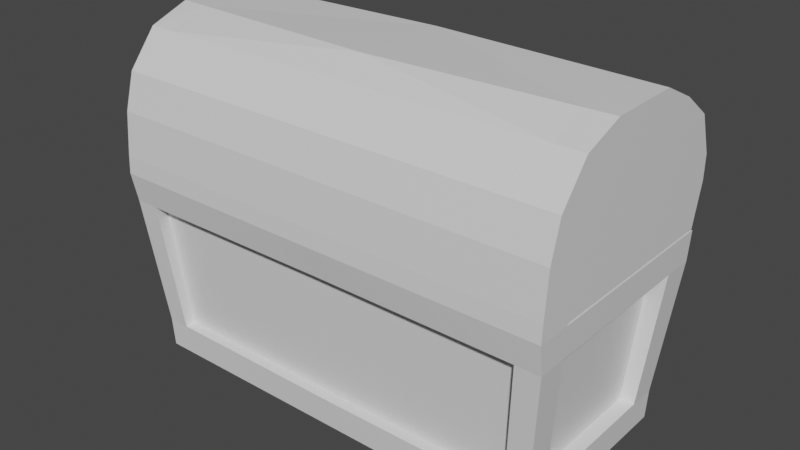 # Source: Mimic.blend  (saved by Blender 2.80.75; exported with 4.5.12 LTS)
import bpy
from mathutils import Matrix  # noqa: F401  (used for matrix-valued properties, if any)

bpy.ops.wm.read_factory_settings(use_empty=True)
scene = bpy.context.scene
scene.name = 'Scene'

# ---- collections
col_collection = bpy.data.collections.new('Collection'); scene.collection.children.link(col_collection)

# ---- materials (node trees are filled in below, after node groups)
mat_material = bpy.data.materials.new('Material')
mat_material.alpha_threshold = 0.0
mat_material.use_transparent_shadow = False
mat_material.line_color = (0.0, 0.0, 0.0, 1.0)

# ---- material node trees
mat_material.use_nodes = True; mat_material.node_tree.nodes.clear()
_N = mat_material.node_tree.nodes; _L = mat_material.node_tree.links
n0 = _N.new('ShaderNodeOutputMaterial'); n0.name = 'Material Output'; n0.location = (300, 300)
n1 = _N.new('ShaderNodeBsdfPrincipled'); n1.name = 'Principled BSDF'; n1.location = (10, 300)
n1.distribution = 'GGX'
n1.subsurface_method = 'BURLEY'
n1.inputs[2].default_value = 0.4
n1.inputs[3].default_value = 1.45
n1.inputs[27].default_value = (0.0, 0.0, 0.0, 1.0)
n1.inputs[28].default_value = 1.0
_L.new(n1.outputs[0], n0.inputs[0])
n0.is_active_output = True

# ---- world
world_world = bpy.data.worlds.new('World'); scene.world = world_world
world_world.use_nodes = True; world_world.node_tree.nodes.clear()
_N = world_world.node_tree.nodes; _L = world_world.node_tree.links
n0 = _N.new('ShaderNodeOutputWorld'); n0.name = 'World Output'; n0.location = (300, 300)
n1 = _N.new('ShaderNodeBackground'); n1.name = 'Background'; n1.location = (10, 300)
n1.inputs[0].default_value = (0.05088, 0.05088, 0.05088, 1.0)
_L.new(n1.outputs[0], n0.inputs[0])
n0.is_active_output = True
world_world.color = (0.05088, 0.05088, 0.05088)
world_world.use_sun_shadow = False
world_world.sun_shadow_jitter_overblur = 0.0

# ---- meshes
me_cube = bpy.data.meshes.new('Cube')
me_cube.from_pydata([(-5.686, 2.813, 5.179), (-5.33, 2.462, 1.133), (-5.686, -2.917, 5.179), (-5.33, -2.462, 1.133), (0.0, 2.432, 0.3964), (5.126e-33, -2.917, 5.179), (0.0, -2.432, 0.3964), (0.0, 2.813, 5.179), (-5.301, 2.432, 0.3964), (-5.301, -2.432, 0.3964), (-5.656, -2.784, 4.443), (0.0, 2.207, 1.133), (0.0, -2.422, 4.443), (-5.656, 2.784, 4.443), (0.0, -2.21, 1.133), (0.0, 2.419, 4.443), (-4.639, 2.432, 0.3964), (-4.976, -2.917, 5.179), (-4.639, -2.432, 0.3964), (-4.976, 2.813, 5.179), (-4.888, 2.185, 1.135), (-5.115, -2.451, 4.441), (-4.816, -2.194, 1.135), (-5.186, 2.441, 4.441), (-5.301, 1.74, 0.3964), (-5.301, -1.804, 0.3964), (-5.686, -2.087, 5.179), (-5.686, 2.013, 5.179), (0.0, 1.74, 0.3964), (0.0, -1.804, 0.3964), (0.0, -2.087, 5.179), (-4.981, 1.75, 1.142), (-4.981, -1.81, 1.142), (-5.244, -2.048, 4.433), (-5.244, 1.979, 4.433), (-4.639, 1.74, 0.3964), (-4.639, -1.804, 0.3964), (-4.976, -2.087, 5.179), (0.0, 2.755, 4.445), (0.0, 2.491, 1.131), (0.0, -2.755, 4.445), (0.0, -2.491, 1.131), (-4.773, -2.465, 1.133), (-4.95, 2.78, 4.443), (-4.665, 2.465, 1.133), (-5.058, -2.78, 4.443), (-5.33, 1.761, 1.133), (-5.33, -1.826, 1.133), (-5.656, -2.065, 4.443), (-5.656, 1.992, 4.443), (-3.976, -2.432, 0.3964), (-3.314, -2.432, 0.3964), (-2.651, -2.432, 0.3964), (-1.988, -2.432, 0.3964), (-1.325, -2.432, 0.3964), (-0.6627, -2.432, 0.3964), (-3.554, 2.813, 5.179), (-2.843, 2.813, 5.179), (-2.133, 2.813, 5.179), (-1.422, 2.813, 5.179), (-0.7108, 2.813, 5.179), (-4.091, -2.469, 1.132), (-3.409, -2.473, 1.132), (-2.727, -2.476, 1.132), (-2.046, -2.48, 1.132), (-1.364, -2.484, 1.131), (-0.6819, -2.487, 1.131), (-4.243, 2.777, 4.443), (-3.536, 2.773, 4.444), (-2.829, 2.769, 4.444), (-2.121, 2.766, 4.444), (-1.414, 2.762, 4.444), (-0.7071, 2.758, 4.444), (-0.6627, 2.432, 0.3964), (-1.325, 2.432, 0.3964), (-1.988, 2.432, 0.3964), (-2.651, 2.432, 0.3964), (-3.314, 2.432, 0.3964), (-3.976, 2.432, 0.3964), (-0.7108, -2.917, 5.179), (-1.422, -2.917, 5.179), (-2.133, -2.917, 5.179), (-2.843, -2.917, 5.179), (-3.554, -2.917, 5.179), (-4.265, -2.917, 5.179), (-0.6664, 2.487, 1.131), (-1.333, 2.484, 1.131), (-1.999, 2.48, 1.132), (-2.666, 2.476, 1.132), (-3.332, 2.473, 1.132), (-3.998, 2.469, 1.132), (-0.7226, -2.758, 4.444), (-1.445, -2.762, 4.444), (-2.168, -2.766, 4.444), (-2.89, -2.769, 4.444), (-3.613, -2.773, 4.444), (-4.335, -2.777, 4.443), (-2.133, 2.013, 5.179), (-1.422, 2.013, 5.179), (-0.7108, 2.013, 5.179), (-4.265, -2.087, 5.179), (-3.554, -2.087, 5.179), (-2.843, -2.087, 5.179), (-2.133, -2.087, 5.179), (-1.422, -2.087, 5.179), (-0.7108, -2.087, 5.179), (-0.6627, 1.74, 0.3964), (-1.325, 1.74, 0.3964), (-1.988, 1.74, 0.3964), (-2.651, 1.74, 0.3964), (-3.314, 1.74, 0.3964), (-3.976, 1.74, 0.3964), (-0.6627, -1.804, 0.3964), (-1.325, -1.804, 0.3964), (-1.988, -1.804, 0.3964), (-2.651, -1.804, 0.3964), (-3.314, -1.804, 0.3964), (-3.976, -1.804, 0.3964), (-4.296, -2.19, 1.134), (-3.58, -2.194, 1.134), (-2.864, -2.197, 1.134), (-2.148, -2.2, 1.134), (-1.432, -2.203, 1.134), (-0.7159, -2.207, 1.133), (-4.446, 2.438, 4.441), (-3.705, 2.435, 4.441), (-2.964, 2.432, 4.442), (-2.223, 2.428, 4.442), (-1.482, 2.425, 4.442), (-0.7409, 2.422, 4.442), (-0.6983, 2.204, 1.133), (-1.397, 2.201, 1.134), (-2.095, 2.197, 1.134), (-2.793, 2.194, 1.134), (-3.492, 2.191, 1.134), (-4.19, 2.188, 1.134), (-0.7585, -2.425, 4.442), (-1.517, -2.428, 4.442), (-2.276, -2.431, 4.442), (-3.034, -2.434, 4.442), (-3.793, -2.438, 4.441), (-4.551, -2.441, 4.441), (-1.058, 2.413, 5.882), (-1.738, 2.413, 5.882), (-2.488, 2.413, 5.882), (-3.167, 2.413, 5.882), (-3.846, 2.413, 5.882), (-4.526, 2.413, 5.882), (-0.3569, 2.413, 5.882), (-0.7575, 2.767, 5.304), (-0.6642, 2.767, 5.304), (0.0, 2.767, 5.304), (0.0, 2.059, 5.304), (0.0, 2.013, 5.179), (-4.929, 2.767, 5.304), (-4.976, 2.013, 5.179), (-4.929, 2.059, 5.304), (-0.6642, 2.059, 5.304), (-0.7575, 2.059, 5.304), (-4.312, 2.767, 5.304), (-4.218, 2.767, 5.304), (-4.265, 2.813, 5.179), (-3.601, 2.767, 5.304), (-3.508, 2.767, 5.304), (-2.89, 2.767, 5.304), (-2.797, 2.767, 5.304), (-2.179, 2.767, 5.304), (-2.086, 2.767, 5.304), (-1.468, 2.767, 5.304), (-1.375, 2.767, 5.304), (-4.265, 2.013, 5.179), (-4.218, 2.059, 5.304), (-4.312, 2.059, 5.304), (-3.554, 2.013, 5.179), (-3.508, 2.059, 5.304), (-3.601, 2.059, 5.304), (-2.843, 2.013, 5.179), (-2.797, 2.059, 5.304), (-2.89, 2.059, 5.304), (-2.179, 2.059, 5.304), (-2.086, 2.059, 5.304), (-1.468, 2.059, 5.304), (-1.375, 2.059, 5.304), (-4.976, -2.895, 5.614), (-5.686, -2.895, 5.614), (-6.929e-16, -1.989, 5.605), (-6.95e-16, -2.895, 5.614), (-4.265, -2.895, 5.614), (-5.686, -1.989, 5.243), (-0.2541, -1.989, 5.605), (-0.7108, -2.895, 5.614), (-1.422, -2.895, 5.614), (-2.133, -2.895, 5.614), (-2.843, -2.895, 5.614), (-3.554, -2.895, 5.614), (-3.808, -1.989, 5.605), (-3.097, -1.989, 5.605), (-2.387, -1.989, 5.605), (-1.676, -1.989, 5.605), (-0.965, -1.989, 5.605), (-4.976, -2.8, 6.69), (-5.686, -2.8, 6.69), (-7.789e-16, -2.8, 6.69), (-4.265, -2.8, 6.69), (-5.686, 2.25, 7.6), (-0.7108, -2.8, 6.69), (-1.422, -2.8, 6.69), (-2.133, -2.8, 6.69), (-2.843, -2.8, 6.69), (-3.554, -2.8, 6.69), (0.0, 2.951, 6.272), (-5.686, 2.756, 5.238), (-3.097, 2.067, 6.272), (-2.387, 2.067, 6.272), (-1.676, 2.067, 6.272), (-0.965, 2.067, 6.272), (-5.686, 2.681, 6.678), (-5.25, -1.989, 5.582), (-5.249, 2.75, 5.238), (-6.929e-16, 3.004, 6.867), (-5.686, 3.004, 6.867), (-5.686, 3.004, 6.272), (-3.453, 2.464, 5.616), (-0.6096, 2.464, 5.616), (-1.32, 2.464, 5.616), (-2.031, 2.464, 5.616), (-4.884, 2.464, 5.616), (-4.164, 2.464, 5.616), (-2.742, 2.464, 5.616), (-3.195, 2.164, 6.127), (-3.0, 2.164, 6.127), (-2.484, 2.164, 6.127), (-2.289, 2.164, 6.127), (-3.808, 2.067, 6.272), (-3.906, 2.164, 6.127), (-3.711, 2.164, 6.127), (-4.519, 2.067, 6.224), (-4.616, 2.164, 6.127), (-4.422, 2.164, 6.127), (-5.25, 2.067, 6.224), (-5.152, 2.164, 6.127), (-1.773, 2.164, 6.127), (-1.579, 2.164, 6.127), (-1.062, 2.164, 6.127), (-0.8677, 2.164, 6.127), (-0.3514, 2.164, 6.127), (0.0, 2.951, 6.272), (-0.3514, 2.906, 6.127), (-3.906, 2.906, 6.127), (-3.711, 2.906, 6.127), (-4.616, 2.906, 6.127), (-4.422, 2.906, 6.127), (-0.8677, 2.906, 6.127), (-1.062, 2.906, 6.127), (-1.579, 2.906, 6.127), (-1.773, 2.906, 6.127), (-3.0, 2.906, 6.127), (-3.195, 2.906, 6.127), (-2.484, 2.906, 6.127), (-2.289, 2.906, 6.127), (-5.152, 2.906, 6.127), (-7.012e-16, -2.549, 7.59), (-5.686, -2.549, 7.59), (-5.686, 1.296, 8.291), (-6.929e-16, 2.641, 7.843), (-6.929e-16, 1.291, 8.833), (-6.95e-16, -1.836, 8.473), (-5.686, -1.836, 8.473), (-5.686, 0.9503, 8.866), (-6.929e-16, 1.844, 8.429), (-5.686, 1.844, 8.429), (-5.301, -2.189, 0.3964), (0.0, -2.189, 0.3964), (-5.33, -2.215, 1.133), (-4.639, -2.189, 0.3964), (-5.686, -2.532, 5.179), (-5.656, -2.506, 4.443), (-3.976, -2.189, 0.3964), (-3.314, -2.189, 0.3964), (-2.651, -2.189, 0.3964), (-1.988, -2.189, 0.3964), (-1.325, -2.189, 0.3964), (-0.6627, -2.189, 0.3964), (-5.686, -2.347, 6.523), (-5.686, -2.268, 7.215), (-5.686, -1.167, 8.304), (-6.95e-16, -1.172, 8.874), (-5.686, -0.8388, 8.842), (-5.249, -1.995, 5.241), (-5.686, 2.427, 5.329), (-4.979, -2.8, 6.69), (-4.979, 3.004, 6.867), (-4.979, -2.549, 7.59), (-4.979, 0.9926, 8.862), (-4.979, -1.836, 8.473), (-4.979, 1.844, 8.429), (-4.979, -0.8802, 8.846), (-5.686, 2.756, 5.238), (-5.249, 2.75, 5.238), (-5.25, 3.004, 6.076), (-5.686, 3.004, 6.272), (-4.979, 2.641, 7.843), (-5.686, 2.641, 7.843)], [], [(42, 45, 10, 3), (46, 49, 13, 1), (130, 129, 15, 11), (282, 272, 6, 55), (46, 1, 8, 24), (85, 39, 4, 73), (91, 40, 5, 79), (276, 10, 2, 275), (42, 3, 9, 18), (43, 13, 0, 19), (67, 43, 19, 161), (61, 42, 18, 50), (10, 45, 17, 2), (1, 44, 16, 8), (271, 274, 18, 9), (1, 13, 43, 44), (118, 141, 21, 22), (170, 155, 37, 100), (8, 16, 35, 24), (24, 35, 36, 25), (13, 49, 27, 0), (49, 48, 26, 27), (273, 47, 25, 271), (47, 46, 24, 25), (73, 4, 28, 106), (106, 28, 29, 112), (273, 276, 48, 47), (32, 33, 34, 31), (19, 0, 27, 155), (155, 27, 26, 37), (118, 22, 42, 61), (124, 23, 43, 67), (130, 11, 39, 85), (136, 12, 40, 91), (23, 20, 44, 43), (22, 21, 45, 42), (32, 31, 46, 47), (34, 33, 48, 49), (33, 32, 47, 48), (31, 34, 49, 46), (21, 141, 96, 45), (141, 140, 95, 96), (140, 139, 94, 95), (139, 138, 93, 94), (138, 137, 92, 93), (137, 136, 91, 92), (20, 135, 90, 44), (135, 134, 89, 90), (134, 133, 88, 89), (133, 132, 87, 88), (132, 131, 86, 87), (131, 130, 85, 86), (15, 129, 72, 38), (129, 128, 71, 72), (128, 127, 70, 71), (127, 126, 69, 70), (126, 125, 68, 69), (125, 124, 67, 68), (14, 123, 66, 41), (123, 122, 65, 66), (122, 121, 64, 65), (121, 120, 63, 64), (120, 119, 62, 63), (119, 118, 61, 62), (35, 111, 117, 36), (111, 110, 116, 117), (110, 109, 115, 116), (109, 108, 114, 115), (108, 107, 113, 114), (107, 106, 112, 113), (16, 78, 111, 35), (78, 77, 110, 111), (77, 76, 109, 110), (76, 75, 108, 109), (75, 74, 107, 108), (74, 73, 106, 107), (153, 99, 105, 30), (99, 98, 104, 105), (98, 97, 103, 104), (97, 176, 102, 103), (176, 173, 101, 102), (173, 170, 100, 101), (181, 168, 143), (157, 152, 148), (150, 157, 148), (158, 149, 142), (14, 12, 136, 123), (123, 136, 137, 122), (122, 137, 138, 121), (121, 138, 139, 120), (120, 139, 140, 119), (119, 140, 141, 118), (41, 66, 55, 6), (66, 65, 54, 55), (65, 64, 53, 54), (64, 63, 52, 53), (63, 62, 51, 52), (62, 61, 50, 51), (38, 72, 60, 7), (72, 71, 59, 60), (71, 70, 58, 59), (70, 69, 57, 58), (69, 68, 56, 57), (68, 67, 161, 56), (45, 96, 84, 17), (96, 95, 83, 84), (95, 94, 82, 83), (94, 93, 81, 82), (93, 92, 80, 81), (92, 91, 79, 80), (44, 90, 78, 16), (90, 89, 77, 78), (89, 88, 76, 77), (88, 87, 75, 76), (87, 86, 74, 75), (86, 85, 73, 74), (274, 277, 50, 18), (277, 278, 51, 50), (278, 279, 52, 51), (279, 280, 53, 52), (280, 281, 54, 53), (281, 282, 55, 54), (20, 23, 124, 135), (135, 124, 125, 134), (134, 125, 126, 133), (133, 126, 127, 132), (132, 127, 128, 131), (131, 128, 129, 130), (149, 169, 142), (182, 158, 142), (60, 149, 150), (157, 158, 99), (159, 160, 161), (162, 163, 56), (164, 165, 57), (166, 167, 58), (168, 169, 59), (170, 171, 172), (173, 174, 175), (176, 177, 178), (179, 97, 180), (181, 98, 182), (150, 151, 7, 60), (19, 155, 156, 154), (99, 153, 152, 157), (154, 159, 161, 19), (160, 162, 56, 161), (163, 164, 57, 56), (165, 166, 58, 57), (167, 168, 59, 58), (169, 149, 60, 59), (155, 170, 172, 156), (170, 173, 175, 171), (173, 176, 178, 174), (176, 97, 179, 177), (97, 98, 181, 180), (98, 99, 158, 182), (149, 158, 157, 150), (168, 181, 182, 169), (166, 179, 180, 167), (164, 178, 177, 165), (162, 175, 174, 163), (159, 172, 171, 160), (154, 156, 147), (156, 172, 147), (159, 154, 147), (169, 182, 142), (179, 166, 144), (171, 175, 146), (162, 160, 146), (167, 180, 143), (178, 164, 145), (151, 150, 148), (174, 178, 145), (164, 163, 145), (165, 177, 144), (175, 162, 146), (177, 179, 144), (166, 165, 144), (163, 174, 145), (172, 159, 147), (180, 181, 143), (168, 167, 143), (160, 171, 146), (148, 152, 151), (190, 186, 202, 205), (81, 80, 191, 192), (82, 81, 192, 193), (218, 211, 221), (83, 82, 193, 194), (297, 216, 220, 300), (84, 83, 194, 187), (254, 253, 224), (17, 84, 187, 183), (188, 185, 30, 26), (79, 5, 186, 190), (2, 17, 183, 184), (275, 2, 184, 283), (80, 79, 190, 191), (188, 204, 216, 289), (191, 190, 205, 206), (184, 183, 200, 201), (189, 199, 215, 246), (192, 191, 206, 207), (199, 198, 214, 215), (193, 192, 207, 208), (183, 187, 203, 200), (194, 193, 208, 209), (283, 184, 201, 284), (187, 194, 209, 203), (198, 197, 213, 214), (197, 196, 212, 213), (185, 189, 246, 210), (195, 217, 239, 233), (196, 195, 233, 212), (217, 298, 239), (255, 241, 225), (233, 239, 236), (298, 299, 239), (243, 242, 224), (253, 243, 224), (259, 255, 225), (244, 252, 223), (241, 232, 225), (212, 229, 230), (231, 232, 213), (233, 234, 235), (236, 237, 238), (241, 242, 214), (243, 244, 215), (230, 231, 213, 212), (235, 229, 212, 233), (238, 234, 233, 236), (240, 237, 236, 239), (232, 241, 214, 213), (242, 243, 215, 214), (244, 245, 246, 215), (247, 246, 245), (249, 235, 234, 248), (237, 250, 251, 238), (252, 244, 243, 253), (241, 255, 254, 242), (260, 240, 239, 299), (229, 257, 256, 230), (259, 232, 231, 258), (242, 254, 224), (245, 244, 223), (231, 230, 228), (252, 247, 223), (256, 258, 228), (240, 260, 226), (229, 235, 222), (249, 257, 222), (257, 229, 222), (234, 238, 227), (247, 245, 223), (230, 256, 228), (251, 248, 227), (235, 249, 222), (232, 259, 225), (248, 234, 227), (258, 231, 228), (237, 240, 226), (250, 237, 226), (260, 250, 226), (238, 251, 227), (204, 220, 216), (220, 204, 263, 302), (302, 263, 268, 270), (285, 262, 267, 287), (290, 202, 261, 292), (284, 201, 262, 285), (296, 287, 267, 294), (293, 265, 269, 295), (301, 302, 270, 295), (292, 261, 266, 294), (293, 268, 287, 296), (204, 284, 285, 263), (263, 285, 287, 268), (188, 283, 284, 204), (26, 275, 283, 188), (113, 112, 282, 281), (114, 113, 281, 280), (115, 114, 280, 279), (116, 115, 279, 278), (117, 116, 278, 277), (36, 117, 277, 274), (3, 10, 276, 273), (3, 273, 271, 9), (25, 36, 274, 271), (48, 276, 275, 26), (112, 29, 272, 282), (189, 185, 188, 217, 195, 196, 197, 198, 199), (288, 188, 297, 298), (298, 217, 288), (217, 188, 288), (188, 289, 297), (289, 216, 297), (265, 293, 296, 286), (262, 292, 294, 267), (264, 301, 295, 269), (268, 293, 295, 270), (286, 296, 294, 266), (201, 290, 292, 262), (219, 291, 301, 264), (211, 218, 298, 297), (221, 211, 297, 300), (250, 260, 299, 298, 218, 221, 300, 220, 219, 210, 246, 247, 252, 253, 254, 255, 259, 258, 256, 257, 249, 248, 251), (291, 220, 302, 301)])
_uv = me_cube.uv_layers.new(name='UVMap')
_uv.uv.foreach_set('vector', [0.423, 0.04473, 0.2632, 0.03097, 0.2632, 0.002096, 0.423, 0.01782, 0.6399, 0.5838, 0.5246, 0.573, 0.5124, 0.529, 0.6504, 0.5424, 0.6978, 0.9274, 0.6957, 0.7681, 0.7314, 0.768, 0.7314, 0.9274, 0.4918, 0.01236, 0.4599, 0.01236, 0.4599, 0.0006647, 0.4918, 0.0006647, 0.6399, 0.5838, 0.6504, 0.5424, 0.6811, 0.5436, 0.6811, 0.5725, 0.4483, 0.4714, 0.4804, 0.4714, 0.4804, 0.5067, 0.4485, 0.5067, 0.2631, 0.2403, 0.2631, 0.2752, 0.2277, 0.2752, 0.2301, 0.2412, 0.5191, 0.7414, 0.5124, 0.7612, 0.4817, 0.7667, 0.4817, 0.7506, 0.423, 0.04473, 0.423, 0.01782, 0.4586, 0.01925, 0.4586, 0.0512, 0.2421, 0.3119, 0.2081, 0.3119, 0.2067, 0.2765, 0.2408, 0.2765, 0.2761, 0.3119, 0.2421, 0.3119, 0.2408, 0.2765, 0.275, 0.2765, 0.423, 0.07765, 0.423, 0.04473, 0.4586, 0.0512, 0.4586, 0.0832, 0.2632, 0.002096, 0.2632, 0.03097, 0.2302, 0.03514, 0.2277, 0.0006647, 0.2238, 0.4713, 0.2558, 0.4713, 0.257, 0.5067, 0.2252, 0.5067, 0.7148, 0.01236, 0.6829, 0.01236, 0.6829, 0.0006647, 0.7148, 0.0006647, 0.2238, 0.4713, 0.2081, 0.3119, 0.2421, 0.3119, 0.2558, 0.4713, 0.7472, 0.2766, 0.7349, 0.4358, 0.7077, 0.4357, 0.7221, 0.2766, 0.4117, 0.7077, 0.4459, 0.7077, 0.4459, 0.9048, 0.4117, 0.9048, 0.7148, 0.2346, 0.6829, 0.2346, 0.6829, 0.2013, 0.7148, 0.2013, 0.7148, 0.2013, 0.6829, 0.2013, 0.6829, 0.03085, 0.7148, 0.03085, 0.5124, 0.529, 0.5246, 0.573, 0.4817, 0.5611, 0.4817, 0.5278, 0.5246, 0.573, 0.5196, 0.7119, 0.4817, 0.7321, 0.4817, 0.5611, 0.6413, 0.7277, 0.6359, 0.7003, 0.6811, 0.7203, 0.6811, 0.7363, 0.6359, 0.7003, 0.6399, 0.5838, 0.6811, 0.5725, 0.6811, 0.7203, 0.4918, 0.2346, 0.4599, 0.2346, 0.4599, 0.2013, 0.4918, 0.2013, 0.8714, 0.7189, 0.8714, 0.7508, 0.7009, 0.7508, 0.7142, 0.7209, 0.6413, 0.7277, 0.5191, 0.7414, 0.5196, 0.7119, 0.6359, 0.7003, 0.1592, 0.8606, 0.0006647, 0.8721, 0.0006647, 0.6781, 0.1592, 0.6892, 0.798, 0.2509, 0.798, 0.2752, 0.7427, 0.2752, 0.7427, 0.2509, 0.7427, 0.2509, 0.7427, 0.2752, 0.4599, 0.2752, 0.4599, 0.2509, 0.1701, 0.3737, 0.197, 0.3738, 0.2053, 0.3899, 0.1761, 0.3898, 0.2053, 0.605, 0.2053, 0.6406, 0.189, 0.6293, 0.189, 0.5953, 0.1741, 0.8796, 0.1741, 0.9132, 0.1605, 0.9132, 0.1605, 0.8812, 0.03562, 0.01689, 0.008675, 0.01678, 0.0006647, 0.0006647, 0.0299, 0.0007802, 0.473, 0.9067, 0.4728, 0.5252, 0.4804, 0.5081, 0.4804, 0.924, 0.197, 0.3738, 0.1973, 0.01753, 0.2053, 0.001475, 0.2053, 0.3899, 0.7848, 0.9239, 0.7848, 0.7527, 0.8016, 0.7521, 0.8016, 0.9246, 0.1855, 0.8364, 0.1855, 0.6428, 0.2053, 0.6419, 0.2053, 0.837, 0.467, 0.7097, 0.467, 0.8687, 0.4501, 0.8678, 0.4472, 0.7077, 0.8227, 0.7521, 0.8227, 0.9111, 0.8029, 0.9131, 0.8059, 0.753, 0.1973, 0.01753, 0.1704, 0.01742, 0.1761, 0.001359, 0.2053, 0.001475, 0.1704, 0.01742, 0.1434, 0.01731, 0.1469, 0.001243, 0.1761, 0.001359, 0.1434, 0.01731, 0.1165, 0.01721, 0.1176, 0.001127, 0.1469, 0.001243, 0.1165, 0.01721, 0.08952, 0.0171, 0.08838, 0.001012, 0.1176, 0.001127, 0.08952, 0.0171, 0.06257, 0.01699, 0.05914, 0.0008963, 0.08838, 0.001012, 0.06257, 0.01699, 0.03562, 0.01689, 0.0299, 0.0007802, 0.05914, 0.0008963, 0.1741, 0.6781, 0.1741, 0.7117, 0.1607, 0.721, 0.1607, 0.6889, 0.1741, 0.7117, 0.1741, 0.7453, 0.1606, 0.753, 0.1607, 0.721, 0.1741, 0.7453, 0.1741, 0.7789, 0.1606, 0.7851, 0.1606, 0.753, 0.1741, 0.7789, 0.1741, 0.8124, 0.1606, 0.8171, 0.1606, 0.7851, 0.1741, 0.8124, 0.1741, 0.846, 0.1605, 0.8492, 0.1606, 0.8171, 0.1741, 0.846, 0.1741, 0.8796, 0.1605, 0.8812, 0.1605, 0.8492, 0.2053, 0.3912, 0.2053, 0.4269, 0.1891, 0.4253, 0.1892, 0.3913, 0.2053, 0.4269, 0.2053, 0.4625, 0.1891, 0.4593, 0.1891, 0.4253, 0.2053, 0.4625, 0.2053, 0.4981, 0.1891, 0.4933, 0.1891, 0.4593, 0.2053, 0.4981, 0.2053, 0.5337, 0.1891, 0.5273, 0.1891, 0.4933, 0.2053, 0.5337, 0.2053, 0.5694, 0.189, 0.5613, 0.1891, 0.5273, 0.2053, 0.5694, 0.2053, 0.605, 0.189, 0.5953, 0.189, 0.5613, 0.009127, 0.373, 0.03596, 0.3731, 0.02999, 0.3892, 0.0007704, 0.3891, 0.03596, 0.3731, 0.06279, 0.3733, 0.05921, 0.3893, 0.02999, 0.3892, 0.06279, 0.3733, 0.08962, 0.3734, 0.08844, 0.3894, 0.05921, 0.3893, 0.08962, 0.3734, 0.1165, 0.3735, 0.1177, 0.3896, 0.08844, 0.3894, 0.1165, 0.3735, 0.1433, 0.3736, 0.1469, 0.3897, 0.1177, 0.3896, 0.1433, 0.3736, 0.1701, 0.3737, 0.1761, 0.3898, 0.1469, 0.3897, 0.8714, 0.5278, 0.8714, 0.5596, 0.7124, 0.5593, 0.7009, 0.5278, 0.8714, 0.5596, 0.8714, 0.5915, 0.7174, 0.5914, 0.7124, 0.5593, 0.8714, 0.5915, 0.8714, 0.6234, 0.7192, 0.6237, 0.7174, 0.5914, 0.8714, 0.6234, 0.8714, 0.6552, 0.7195, 0.6562, 0.7192, 0.6237, 0.8714, 0.6552, 0.8714, 0.6871, 0.7183, 0.6887, 0.7195, 0.6562, 0.8714, 0.6871, 0.8714, 0.7189, 0.7142, 0.7209, 0.7183, 0.6887, 0.6829, 0.2346, 0.6511, 0.2346, 0.6511, 0.2013, 0.6829, 0.2013, 0.6511, 0.2346, 0.6192, 0.2346, 0.6192, 0.2013, 0.6511, 0.2013, 0.6192, 0.2346, 0.5874, 0.2346, 0.5874, 0.2013, 0.6192, 0.2013, 0.5874, 0.2346, 0.5555, 0.2346, 0.5555, 0.2013, 0.5874, 0.2013, 0.5555, 0.2346, 0.5236, 0.2346, 0.5236, 0.2013, 0.5555, 0.2013, 0.5236, 0.2346, 0.4918, 0.2346, 0.4918, 0.2013, 0.5236, 0.2013, 0.2067, 0.7077, 0.2408, 0.7077, 0.2408, 0.9048, 0.2067, 0.9048, 0.2408, 0.7077, 0.275, 0.7077, 0.275, 0.9048, 0.2408, 0.9048, 0.275, 0.7077, 0.3092, 0.7077, 0.3092, 0.9048, 0.275, 0.9048, 0.3092, 0.7077, 0.3434, 0.7077, 0.3434, 0.9048, 0.3092, 0.9048, 0.3434, 0.7077, 0.3775, 0.7077, 0.3775, 0.9048, 0.3434, 0.9048, 0.3775, 0.7077, 0.4117, 0.7077, 0.4117, 0.9048, 0.3775, 0.9048, 0.1493, 0.9076, 0.1188, 0.889, 0.1493, 0.8734, 0.09356, 0.8986, 0.1175, 0.8734, 0.1175, 0.9169, 0.8695, 0.525, 0.8387, 0.5061, 0.8695, 0.4903, 0.9017, 0.5249, 0.8709, 0.5061, 0.9017, 0.4903, 0.954, 0.2765, 0.954, 0.4358, 0.9174, 0.4358, 0.9195, 0.2765, 0.9195, 0.2765, 0.9174, 0.4358, 0.8809, 0.4358, 0.885, 0.2765, 0.885, 0.2765, 0.8809, 0.4358, 0.8444, 0.4358, 0.8506, 0.2765, 0.8506, 0.2765, 0.8444, 0.4358, 0.8079, 0.4358, 0.8161, 0.2765, 0.8161, 0.2765, 0.8079, 0.4358, 0.7714, 0.4358, 0.7816, 0.2766, 0.7816, 0.2766, 0.7714, 0.4358, 0.7349, 0.4358, 0.7472, 0.2766, 0.4231, 0.2752, 0.4231, 0.2423, 0.4586, 0.2432, 0.4586, 0.2752, 0.4231, 0.2423, 0.4231, 0.2093, 0.4586, 0.2112, 0.4586, 0.2432, 0.4231, 0.2093, 0.4231, 0.1764, 0.4586, 0.1792, 0.4586, 0.2112, 0.4231, 0.1764, 0.4231, 0.1435, 0.4586, 0.1472, 0.4586, 0.1792, 0.4231, 0.1435, 0.4231, 0.1106, 0.4586, 0.1152, 0.4586, 0.1472, 0.4231, 0.1106, 0.423, 0.07765, 0.4586, 0.0832, 0.4586, 0.1152, 0.4804, 0.3119, 0.4463, 0.3119, 0.4461, 0.2765, 0.4804, 0.2765, 0.4463, 0.3119, 0.4123, 0.3119, 0.4119, 0.2765, 0.4461, 0.2765, 0.4123, 0.3119, 0.3782, 0.3119, 0.3777, 0.2765, 0.4119, 0.2765, 0.3782, 0.3119, 0.3442, 0.3119, 0.3435, 0.2765, 0.3777, 0.2765, 0.3442, 0.3119, 0.3102, 0.3119, 0.3093, 0.2765, 0.3435, 0.2765, 0.3102, 0.3119, 0.2761, 0.3119, 0.275, 0.2765, 0.3093, 0.2765, 0.2632, 0.03097, 0.2632, 0.06585, 0.2304, 0.06934, 0.2302, 0.03514, 0.2632, 0.06585, 0.2632, 0.1007, 0.2304, 0.1036, 0.2304, 0.06934, 0.2632, 0.1007, 0.2632, 0.1356, 0.2304, 0.1379, 0.2304, 0.1036, 0.2632, 0.1356, 0.2632, 0.1705, 0.2304, 0.1723, 0.2304, 0.1379, 0.2632, 0.1705, 0.2632, 0.2054, 0.2303, 0.2067, 0.2304, 0.1723, 0.2632, 0.2054, 0.2631, 0.2403, 0.2301, 0.2412, 0.2303, 0.2067, 0.2558, 0.4713, 0.2879, 0.4713, 0.2889, 0.5067, 0.257, 0.5067, 0.2879, 0.4713, 0.32, 0.4713, 0.3209, 0.5067, 0.2889, 0.5067, 0.32, 0.4713, 0.352, 0.4713, 0.3528, 0.5067, 0.3209, 0.5067, 0.352, 0.4713, 0.3841, 0.4713, 0.3847, 0.5067, 0.3528, 0.5067, 0.3841, 0.4713, 0.4162, 0.4714, 0.4166, 0.5067, 0.3847, 0.5067, 0.4162, 0.4714, 0.4483, 0.4714, 0.4485, 0.5067, 0.4166, 0.5067, 0.6829, 0.01236, 0.6511, 0.01236, 0.6511, 0.0006647, 0.6829, 0.0006647, 0.6511, 0.01236, 0.6192, 0.01236, 0.6192, 0.0006647, 0.6511, 0.0006647, 0.6192, 0.01236, 0.5874, 0.01236, 0.5874, 0.0006647, 0.6192, 0.0006647, 0.5874, 0.01236, 0.5555, 0.01236, 0.5555, 0.0006647, 0.5874, 0.0006647, 0.5555, 0.01236, 0.5236, 0.01236, 0.5236, 0.0006647, 0.5555, 0.0006647, 0.5236, 0.01236, 0.4918, 0.01236, 0.4918, 0.0006647, 0.5236, 0.0006647, 0.496, 0.9273, 0.4817, 0.7681, 0.5174, 0.7681, 0.5297, 0.9273, 0.5297, 0.9273, 0.5174, 0.7681, 0.553, 0.7681, 0.5633, 0.9273, 0.5633, 0.9273, 0.553, 0.7681, 0.5887, 0.7681, 0.5969, 0.9273, 0.5969, 0.9273, 0.5887, 0.7681, 0.6244, 0.7681, 0.6305, 0.9273, 0.6305, 0.9273, 0.6244, 0.7681, 0.66, 0.7681, 0.6641, 0.9273, 0.6641, 0.9273, 0.66, 0.7681, 0.6957, 0.7681, 0.6978, 0.9274, 0.9854, 0.3702, 0.9854, 0.4023, 0.9553, 0.3859, 0.1492, 0.9354, 0.1741, 0.9146, 0.1741, 0.9533, 0.6718, 0.248, 0.6694, 0.2418, 0.6741, 0.2418, 0.1774, 0.604, 0.1774, 0.5995, 0.1837, 0.6028, 0.4929, 0.2418, 0.4975, 0.2418, 0.4952, 0.248, 0.5282, 0.2418, 0.5328, 0.2418, 0.5305, 0.248, 0.5635, 0.2418, 0.5682, 0.2418, 0.5658, 0.248, 0.5988, 0.2418, 0.6035, 0.2418, 0.6011, 0.248, 0.6341, 0.2418, 0.6388, 0.2418, 0.6365, 0.248, 0.1837, 0.4268, 0.1774, 0.4307, 0.1774, 0.4261, 0.1837, 0.4623, 0.1774, 0.4656, 0.1774, 0.461, 0.1837, 0.4976, 0.1774, 0.5004, 0.1774, 0.4958, 0.1774, 0.5305, 0.1837, 0.5328, 0.1774, 0.535, 0.1774, 0.565, 0.1837, 0.5679, 0.1774, 0.5696, 0.6741, 0.2418, 0.7071, 0.2418, 0.7071, 0.248, 0.6718, 0.248, 0.798, 0.2509, 0.7427, 0.2509, 0.746, 0.2493, 0.7947, 0.2493, 0.1837, 0.6028, 0.1837, 0.6376, 0.1774, 0.636, 0.1774, 0.604, 0.4622, 0.2418, 0.4929, 0.2418, 0.4952, 0.248, 0.4599, 0.248, 0.4975, 0.2418, 0.5282, 0.2418, 0.5305, 0.248, 0.4952, 0.248, 0.5328, 0.2418, 0.5635, 0.2418, 0.5658, 0.248, 0.5305, 0.248, 0.5682, 0.2418, 0.5988, 0.2418, 0.6011, 0.248, 0.5658, 0.248, 0.6035, 0.2418, 0.6341, 0.2418, 0.6365, 0.248, 0.6011, 0.248, 0.6388, 0.2418, 0.6694, 0.2418, 0.6718, 0.248, 0.6365, 0.248, 0.1837, 0.3912, 0.1837, 0.4268, 0.1774, 0.4261, 0.1774, 0.3956, 0.1837, 0.4268, 0.1837, 0.4623, 0.1774, 0.461, 0.1774, 0.4307, 0.1837, 0.4623, 0.1837, 0.4976, 0.1774, 0.4958, 0.1774, 0.4656, 0.1837, 0.4976, 0.1837, 0.5328, 0.1774, 0.5305, 0.1774, 0.5004, 0.1837, 0.5328, 0.1837, 0.5679, 0.1774, 0.565, 0.1774, 0.535, 0.1837, 0.5679, 0.1837, 0.6028, 0.1774, 0.5995, 0.1774, 0.5696, 0.4691, 0.5787, 0.4691, 0.6127, 0.4647, 0.6127, 0.4647, 0.5787, 0.4691, 0.6494, 0.4691, 0.6834, 0.4647, 0.6834, 0.4647, 0.6494, 0.4691, 0.5081, 0.4691, 0.5421, 0.4647, 0.5421, 0.4647, 0.5081, 0.1818, 0.639, 0.1818, 0.673, 0.1774, 0.673, 0.1774, 0.639, 0.4691, 0.6141, 0.4691, 0.6481, 0.4647, 0.6481, 0.4647, 0.6141, 0.4691, 0.5434, 0.4691, 0.5774, 0.4647, 0.5774, 0.4647, 0.5434, 0.7077, 0.5099, 0.7398, 0.4903, 0.7398, 0.5263, 0.8969, 0.9484, 0.9303, 0.9471, 0.9303, 0.9761, 0.9854, 0.3689, 0.9553, 0.3577, 0.9854, 0.3368, 0.2053, 0.8384, 0.2053, 0.8747, 0.1756, 0.8565, 0.8065, 0.5092, 0.8373, 0.4903, 0.8373, 0.525, 0.0006647, 0.958, 0.03304, 0.9506, 0.03304, 0.9805, 0.937, 0.5077, 0.9641, 0.4903, 0.9641, 0.5261, 0.0307, 0.8734, 0.0307, 0.9101, 0.0006647, 0.8918, 0.09223, 0.8734, 0.09223, 0.9092, 0.06296, 0.8913, 0.2051, 0.9114, 0.1756, 0.8932, 0.2051, 0.876, 0.1175, 0.9542, 0.09061, 0.935, 0.1175, 0.9182, 0.9854, 0.4037, 0.9854, 0.4358, 0.9553, 0.4181, 0.06163, 0.8734, 0.06163, 0.9096, 0.03203, 0.8915, 0.7828, 0.9277, 0.7526, 0.9092, 0.7828, 0.8937, 0.2048, 0.9816, 0.1756, 0.9664, 0.2048, 0.9484, 0.9316, 0.9588, 0.96, 0.9437, 0.96, 0.9778, 0.8051, 0.5254, 0.7739, 0.5063, 0.8051, 0.4903, 0.929, 0.8044, 0.929, 0.8395, 0.9003, 0.8219, 0.06553, 0.9825, 0.03566, 0.9692, 0.06553, 0.9501, 0.9488, 0.4537, 0.9763, 0.4372, 0.9763, 0.4723, 0.903, 0.8687, 0.903, 0.9058, 0.8727, 0.8872, 0.7725, 0.5256, 0.7411, 0.5095, 0.7725, 0.4903, 0.742, 0.489, 0.7077, 0.489, 0.7077, 0.4372, 0.742, 0.4372, 0.2304, 0.1723, 0.2303, 0.2067, 0.2067, 0.2065, 0.2067, 0.1722, 0.2304, 0.1379, 0.2304, 0.1723, 0.2067, 0.1722, 0.2067, 0.1379, 0.9516, 0.7819, 0.9516, 0.803, 0.9015, 0.803, 0.2304, 0.1036, 0.2304, 0.1379, 0.2067, 0.1379, 0.2067, 0.1036, 0.176, 0.404, 0.1068, 0.4069, 0.09786, 0.3912, 0.1265, 0.3916, 0.2304, 0.06934, 0.2304, 0.1036, 0.2067, 0.1036, 0.2067, 0.06926, 0.9602, 0.8172, 0.9857, 0.8044, 0.9857, 0.836, 0.2302, 0.03514, 0.2304, 0.06934, 0.2067, 0.06926, 0.2067, 0.03494, 0.9529, 0.576, 0.9993, 0.7768, 0.9993, 0.5278, 0.9993, 0.5278, 0.2301, 0.2412, 0.2277, 0.2752, 0.2067, 0.2752, 0.2067, 0.2409, 0.2277, 0.0006647, 0.2302, 0.03514, 0.2067, 0.03494, 0.2067, 0.0006647, 0.176, 0.6583, 0.1758, 0.6768, 0.1549, 0.6755, 0.1115, 0.6487, 0.2303, 0.2067, 0.2301, 0.2412, 0.2067, 0.2409, 0.2067, 0.2065, 0.8633, 0.2288, 0.7498, 0.02512, 0.7941, 0.004349, 0.859, 0.01651, 0.7762, 0.489, 0.742, 0.489, 0.742, 0.4372, 0.7762, 0.4372, 0.7835, 0.8212, 0.7576, 0.819, 0.7564, 0.7521, 0.7835, 0.7544, 0.4509, 0.7064, 0.4161, 0.7064, 0.4161, 0.5081, 0.4509, 0.5081, 0.8105, 0.489, 0.7762, 0.489, 0.7762, 0.4372, 0.8105, 0.4372, 0.4161, 0.7064, 0.3814, 0.7064, 0.3814, 0.5081, 0.4161, 0.5081, 0.8447, 0.489, 0.8105, 0.489, 0.8105, 0.4372, 0.8447, 0.4372, 0.9474, 0.489, 0.9132, 0.489, 0.9132, 0.4372, 0.9474, 0.4372, 0.8789, 0.489, 0.8447, 0.489, 0.8447, 0.4372, 0.8789, 0.4372, 0.1115, 0.6487, 0.1549, 0.6755, 0.1032, 0.6704, 0.07828, 0.6445, 0.9132, 0.489, 0.8789, 0.489, 0.8789, 0.4372, 0.9132, 0.4372, 0.3814, 0.7064, 0.3466, 0.7064, 0.3466, 0.5081, 0.3814, 0.5081, 0.3466, 0.7064, 0.3119, 0.7064, 0.3119, 0.5081, 0.3466, 0.5081, 0.4633, 0.7064, 0.4509, 0.7064, 0.4509, 0.5081, 0.4633, 0.5081, 0.2771, 0.7064, 0.2067, 0.7064, 0.2067, 0.5081, 0.2771, 0.5081, 0.3119, 0.7064, 0.2771, 0.7064, 0.2771, 0.5081, 0.3119, 0.5081, 0.855, 0.7524, 0.8714, 0.9803, 0.824, 0.9474, 0.8134, 0.9603, 0.7848, 0.9356, 0.8134, 0.926, 0.1876, 0.3939, 0.1876, 0.3939, 0.1876, 0.3939, 0.1876, 0.3912, 0.1876, 0.3912, 0.1876, 0.3912, 0.9269, 0.8408, 0.9269, 0.8673, 0.9003, 0.8597, 0.9589, 0.8387, 0.9303, 0.814, 0.9589, 0.8044, 0.9553, 0.3167, 0.9808, 0.3038, 0.9808, 0.3355, 0.1448, 0.909, 0.1448, 0.9468, 0.1188, 0.9242, 0.2067, 0.9658, 0.2314, 0.9559, 0.2314, 0.9845, 0.9584, 0.1271, 0.9676, 0.1244, 0.9676, 0.1351, 0.9676, 0.1631, 0.9676, 0.1735, 0.9585, 0.167, 0.9583, 0.08635, 0.9676, 0.08496, 0.9676, 0.09586, 0.9609, 0.04457, 0.9676, 0.04461, 0.9676, 0.05574, 0.9676, 0.2009, 0.9676, 0.2111, 0.9586, 0.206, 0.9676, 0.2379, 0.9676, 0.2479, 0.9587, 0.2442, 0.9676, 0.1351, 0.9676, 0.1631, 0.9585, 0.167, 0.9584, 0.1271, 0.9676, 0.09586, 0.9676, 0.1244, 0.9584, 0.1271, 0.9583, 0.08635, 0.9676, 0.05574, 0.9676, 0.08496, 0.9583, 0.08635, 0.9609, 0.04457, 0.9676, 0.01359, 0.9676, 0.04461, 0.9609, 0.04457, 0.9608, 0.0006647, 0.9676, 0.1735, 0.9676, 0.2009, 0.9586, 0.206, 0.9585, 0.167, 0.9676, 0.2111, 0.9676, 0.2379, 0.9587, 0.2442, 0.9586, 0.206, 0.9676, 0.2479, 0.9676, 0.2742, 0.9588, 0.2816, 0.9587, 0.2442, 0.1876, 0.3952, 0.1876, 0.3952, 0.1876, 0.3952, 0.7457, 0.8242, 0.7457, 0.7885, 0.755, 0.7885, 0.755, 0.8242, 0.7434, 0.8255, 0.7434, 0.8612, 0.7341, 0.8612, 0.7341, 0.8255, 0.9276, 0.2745, 0.8919, 0.2745, 0.8919, 0.2652, 0.9276, 0.2652, 0.7434, 0.7885, 0.7434, 0.8242, 0.7341, 0.8242, 0.7341, 0.7885, 0.1876, 0.3912, 0.1876, 0.3912, 0.1876, 0.3912, 0.1876, 0.3912, 0.8548, 0.2652, 0.8905, 0.2652, 0.8905, 0.2745, 0.8548, 0.2745, 0.7457, 0.8612, 0.7457, 0.8255, 0.755, 0.8255, 0.755, 0.8612, 0.9303, 0.908, 0.9303, 0.9458, 0.9043, 0.9232, 0.8535, 0.2481, 0.8535, 0.2745, 0.8267, 0.2699, 0.4804, 0.9548, 0.4564, 0.9428, 0.4804, 0.9253, 0.9613, 0.9566, 0.9868, 0.9437, 0.9868, 0.9753, 0.1487, 0.9676, 0.1741, 0.9547, 0.1741, 0.9863, 0.9357, 0.5206, 0.903, 0.5013, 0.9357, 0.4903, 0.4472, 0.8845, 0.4699, 0.8701, 0.4699, 0.9012, 0.1175, 0.9555, 0.1175, 0.9841, 0.08927, 0.9698, 0.9602, 0.9423, 0.9316, 0.9176, 0.9602, 0.908, 0.8254, 0.2481, 0.8254, 0.2752, 0.7993, 0.2554, 0.2042, 0.9471, 0.1756, 0.9223, 0.2042, 0.9127, 0.8987, 0.9071, 0.8987, 0.9449, 0.8727, 0.9224, 0.987, 0.9423, 0.9615, 0.9294, 0.987, 0.9107, 0.02663, 0.9115, 0.02663, 0.9493, 0.0006647, 0.9268, 0.06163, 0.9109, 0.06163, 0.9487, 0.03566, 0.9262, 0.9603, 0.9031, 0.9317, 0.8783, 0.9603, 0.8687, 0.7811, 0.9634, 0.7526, 0.9386, 0.7811, 0.929, 0.7341, 0.7711, 0.755, 0.7521, 0.755, 0.7871, 0.9304, 0.8687, 0.9304, 0.9066, 0.9043, 0.8913, 0.147, 0.9481, 0.147, 0.9777, 0.1188, 0.9629, 0.08892, 0.9105, 0.08892, 0.9483, 0.06296, 0.9258, 0.06224, 0.4271, 0.09786, 0.3912, 0.1068, 0.4069, 0.09786, 0.3912, 0.06224, 0.4271, 0.02849, 0.4726, 0.05077, 0.4082, 0.05077, 0.4082, 0.02849, 0.4726, 0.0006647, 0.4889, 0.02216, 0.4461, 0.02651, 0.591, 0.06011, 0.6578, 0.01806, 0.6231, 0.0008353, 0.5749, 0.957, 0.0006647, 0.957, 0.2586, 0.9104, 0.2586, 0.9104, 0.0006647, 0.07828, 0.6445, 0.1032, 0.6704, 0.06011, 0.6578, 0.02651, 0.591, 0.6633, 0.9651, 0.6612, 0.9287, 0.7127, 0.9287, 0.7127, 0.9651, 0.5644, 0.2765, 0.5494, 0.5264, 0.5217, 0.5264, 0.5217, 0.2765, 0.4817, 0.9651, 0.4817, 0.9287, 0.5228, 0.9287, 0.5228, 0.9651, 0.9104, 0.0006647, 0.9104, 0.2586, 0.8646, 0.2586, 0.8646, 0.0006647, 0.5667, 0.9651, 0.5689, 0.9287, 0.6612, 0.9287, 0.6633, 0.9651, 0.7498, 0.02512, 0.7685, 0.2423, 0.7161, 0.1894, 0.7166, 0.071, 0.02849, 0.4726, 0.02651, 0.591, 0.0008353, 0.5749, 0.0006647, 0.4889, 0.8633, 0.2288, 0.8018, 0.2461, 0.7685, 0.2423, 0.7498, 0.02512, 0.185, 0.4, 0.185, 0.3912, 0.185, 0.3912, 0.185, 0.4, 0.7183, 0.6887, 0.7142, 0.7209, 0.6825, 0.7189, 0.6825, 0.6871, 0.7195, 0.6562, 0.7183, 0.6887, 0.6825, 0.6871, 0.6825, 0.6552, 0.7192, 0.6237, 0.7195, 0.6562, 0.6825, 0.6552, 0.6825, 0.6234, 0.7174, 0.5914, 0.7192, 0.6237, 0.6825, 0.6234, 0.6825, 0.5915, 0.7124, 0.5593, 0.7174, 0.5914, 0.6825, 0.5915, 0.6825, 0.5596, 0.7009, 0.5278, 0.7124, 0.5593, 0.6825, 0.5596, 0.6825, 0.5278, 0.6504, 0.7477, 0.5124, 0.7612, 0.5191, 0.7414, 0.6413, 0.7277, 0.6504, 0.7477, 0.6413, 0.7277, 0.6811, 0.7363, 0.6811, 0.7465, 0.7148, 0.03085, 0.6829, 0.03085, 0.6829, 0.01236, 0.7148, 0.01236, 0.5196, 0.7119, 0.5191, 0.7414, 0.4817, 0.7506, 0.4817, 0.7321, 0.7142, 0.7209, 0.7009, 0.7508, 0.6825, 0.7508, 0.6825, 0.7189, 0.9993, 0.7768, 0.9993, 0.7768, 0.9529, 0.576, 0.9963, 0.7639, 0.9993, 0.7768, 0.9993, 0.7768, 0.9993, 0.7768, 0.9993, 0.7768, 0.9993, 0.7768, 0.1876, 0.3926, 0.1876, 0.3926, 0.1876, 0.3926, 0.1876, 0.3926, 0.8714, 0.9803, 0.855, 0.7524, 0.8714, 0.7521, 0.1876, 0.3926, 0.1876, 0.3926, 0.1876, 0.3926, 0.8633, 0.2288, 0.859, 0.01651, 0.8633, 0.0006647, 0.1715, 0.4198, 0.1068, 0.4069, 0.176, 0.404, 0.5494, 0.5264, 0.5644, 0.2765, 0.6584, 0.2765, 0.673, 0.5264, 0.7494, 0.9287, 0.7494, 0.9651, 0.7127, 0.9651, 0.7127, 0.9287, 0.4817, 0.5264, 0.4817, 0.2765, 0.5217, 0.2765, 0.5217, 0.5264, 0.5689, 0.9287, 0.5667, 0.9651, 0.5228, 0.9651, 0.5228, 0.9287, 0.673, 0.5264, 0.6584, 0.2765, 0.7064, 0.2765, 0.7064, 0.5264, 0.8989, 0.8674, 0.8753, 0.8656, 0.8727, 0.8044, 0.8989, 0.8062, 0.454, 0.9546, 0.2067, 0.9546, 0.2067, 0.9061, 0.454, 0.9061, 0.7263, 0.7638, 0.7263, 0.7521, 0.7263, 0.7521, 0.7263, 0.7638, 0.6825, 0.7618, 0.7263, 0.7638, 0.7263, 0.7638, 0.6825, 0.7618, 0.9086, 0.7513, 0.9086, 0.7772, 0.911, 0.7819, 0.9516, 0.7819, 0.9516, 0.7819, 0.9015, 0.803, 0.9015, 0.803, 0.8727, 0.803, 0.8727, 0.5278, 0.9015, 0.5278, 0.9015, 0.5278, 0.9086, 0.5448, 0.9086, 0.5698, 0.9086, 0.5792, 0.9086, 0.6042, 0.9086, 0.6136, 0.9086, 0.6386, 0.9086, 0.648, 0.9086, 0.673, 0.9086, 0.6824, 0.9086, 0.7074, 0.9086, 0.7168, 0.9086, 0.7418, 0.7593, 0.8243, 0.7828, 0.8226, 0.7828, 0.8906, 0.7564, 0.8924])
me_cube.materials.append(mat_material)
me_cube.use_remesh_preserve_volume = False
me_cube.use_remesh_preserve_attributes = False
me_cube.use_mirror_vertex_groups = False
me_cube.use_paint_bone_selection = False
me_cube.use_paint_mask_vertex = True
me_cube.update()
arm_armature = bpy.data.armatures.new('Armature')  # bones are not reproduced

# ---- objects
ob_cube = bpy.data.objects.new('Cube', me_cube)
ob_armature = bpy.data.objects.new('Armature', arm_armature)

# ---- transforms, parenting, visibility, modifiers, constraints
ob_cube.parent = ob_armature
ob_cube.matrix_parent_inverse = Matrix(((1.0, -0.0, 0.0, -0.0), (-0.0, 1.0, -0.0, 0.0), (0.0, -0.0, 1.0, -0.2613), (-0.0, 0.0, -0.0, 1.0)))
ob_cube.location = (0.0, 0.0, -0.3292)
ob_cube.lock_rotations_4d = False
ob_cube.empty_display_type = 'ARROWS'
ob_cube.lineart.crease_threshold = 0.0
_vg = ob_cube.vertex_groups.new(name='Bone')
for _i, _w in zip([0, 1, 2, 3, 4, 5, 6, 7, 8, 9, 10, 11, 12, 13, 14, 15, 16, 17, 18, 19, 20, 21, 22, 23, 24, 25, 26, 27, 28, 29, 30, 31, 32, 33, 34, 35, 36, 37, 38, 39, 40, 41, 42, 43, 44, 45, 46, 47, 48, 49, 50, 51, 52, 53, 54, 55, 56, 57, 58, 59, 60, 61, 62, 63, 64, 65, 66, 67, 68, 69, 70, 71, 72, 73, 74, 75, 76, 77, 78, 79, 80, 81, 82, 83, 84, 85, 86, 87, 88, 89, 90, 91, 92, 93, 94, 95, 96, 97, 98, 99, 100, 101, 102, 103, 104, 105, 106, 107, 108, 109, 110, 111, 112, 113, 114, 115, 116, 117, 118, 119, 120, 121, 122, 123, 124, 125, 126, 127, 128, 129, 130, 131, 132, 133, 134, 135, 136, 137, 138, 139, 140, 141, 142, 143, 144, 145, 146, 147, 148, 149, 150, 151, 152, 153, 154, 155, 156, 157, 158, 159, 160, 161, 162, 163, 164, 165, 166, 167, 168, 169, 170, 171, 172, 173, 174, 175, 176, 177, 178, 179, 180, 181, 182, 183, 184, 185, 186, 187, 188, 189, 190, 191, 192, 193, 194, 195, 196, 197, 198, 199, 200, 201, 202, 203, 204, 205, 206, 207, 208, 209, 210, 211, 212, 213, 214, 215, 216, 217, 218, 219, 220, 221, 222, 223, 224, 225, 226, 227, 228, 229, 230, 231, 232, 233, 234, 235, 236, 237, 238, 239, 240, 241, 242, 243, 244, 245, 246, 247, 248, 249, 250, 251, 252, 253, 254, 255, 256, 257, 258, 259, 260, 262, 263, 264, 265, 267, 268, 270, 271, 272, 273, 274, 275, 276, 277, 278, 279, 280, 281, 282, 283, 284, 285, 287, 288, 289, 290, 291, 292, 293, 294, 295, 296, 297, 298, 299, 300, 301, 302], [1.0, 1.0, 0.4306, 1.0, 1.0, 0.4306, 1.0, 1.0, 1.0, 1.0, 1.0, 1.0, 1.0, 1.0, 1.0, 1.0, 1.0, 0.4306, 1.0, 1.0, 1.0, 1.0, 1.0, 1.0, 1.0, 1.0, 0.9981, 1.0, 1.0, 1.0, 0.02494, 1.0, 1.0, 1.0, 1.0, 1.0, 1.0, 0.4193, 1.0, 1.0, 1.0, 1.0, 1.0, 1.0, 1.0, 1.0, 1.0, 1.0, 1.0, 1.0, 1.0, 1.0, 1.0, 1.0, 1.0, 1.0, 1.0, 1.0, 1.0, 1.0, 1.0, 1.0, 1.0, 1.0, 1.0, 1.0, 1.0, 1.0, 1.0, 1.0, 1.0, 1.0, 1.0, 1.0, 1.0, 1.0, 1.0, 1.0, 1.0, 0.4306, 0.4306, 0.4306, 0.4306, 0.4306, 0.4306, 1.0, 1.0, 1.0, 1.0, 1.0, 1.0, 1.0, 1.0, 1.0, 1.0, 1.0, 1.0, 0.6278, 0.6187, 0.6057, 0.4661, 0.5002, 0.5202, 0.5215, 0.0, 0.3972, 1.0, 1.0, 1.0, 1.0, 1.0, 1.0, 1.0, 1.0, 1.0, 1.0, 1.0, 1.0, 1.0, 1.0, 1.0, 1.0, 1.0, 1.0, 1.0, 1.0, 1.0, 1.0, 1.0, 1.0, 1.0, 1.0, 1.0, 1.0, 1.0, 1.0, 1.0, 1.0, 1.0, 1.0, 1.0, 1.0, 1.0, 1.0, 1.0, 1.0, 1.0, 1.0, 1.0, 1.0, 1.0, 1.0, 1.0, 0.5912, 1.0, 0.6367, 1.0, 1.0, 1.0, 1.0, 1.0, 1.0, 1.0, 1.0, 1.0, 1.0, 1.0, 1.0, 1.0, 1.0, 0.6354, 1.0, 1.0, 0.6349, 1.0, 1.0, 0.6329, 1.0, 1.0, 1.0, 1.0, 1.0, 1.0, 0.0, 0.0, 0.0, 0.0, 0.0, 0.0, 0.0, 0.0, 0.0, 0.0, 0.0, 0.0, 0.2136, 0.1741, 0.1345, 0.08571, 0.05547, 0.0, 0.0, 0.01583, 0.0, 0.0, 0.0, 0.0, 0.0, 0.0, 0.0, 0.02252, 0.0, 0.09529, 0.08014, 0.06584, 0.05356, 0.0, 0.2952, 0.0, 0.01868, 0.0, 0.0, 0.09856, 0.05012, 0.05951, 0.07182, 0.1261, 0.112, 0.085, 0.09583, 0.09184, 0.0814, 0.07753, 0.1107, 0.1104, 0.1065, 0.1253, 0.1251, 0.121, 0.1411, 0.1364, 0.06769, 0.06414, 0.05579, 0.05332, 0.05094, 0.05273, 0.0, 0.0, 0.0, 0.0, 0.0, 0.0, 0.0, 0.06285, 0.0, 0.0, 0.0, 0.0, 0.0, 0.0, 0.0, 0.0, 0.006462, 0.0, 0.0, 0.0, 0.0, 1.0, 1.0, 1.0, 1.0, 0.0, 1.0, 1.0, 1.0, 1.0, 1.0, 1.0, 1.0, 0.0, 0.0, 0.0, 0.0, 0.3127, 0.0, 0.0, 0.0, 0.0, 0.0, 0.0, 0.0, 0.0, 0.0, 0.0, 0.0, 0.0, 0.0, 0.0]): _vg.add([_i], _w, 'REPLACE')
_vg = ob_cube.vertex_groups.new(name='Bone.001')
for _i, _w in zip([0, 1, 2, 3, 4, 5, 6, 7, 8, 9, 10, 11, 12, 13, 14, 15, 16, 17, 18, 19, 20, 21, 22, 23, 24, 25, 26, 27, 28, 29, 30, 31, 32, 33, 34, 35, 36, 37, 38, 39, 40, 41, 42, 43, 44, 45, 46, 47, 48, 49, 50, 51, 52, 53, 54, 55, 56, 57, 58, 59, 60, 61, 62, 63, 64, 65, 66, 67, 68, 69, 70, 71, 72, 73, 74, 75, 76, 77, 78, 79, 80, 81, 82, 83, 84, 85, 86, 87, 88, 89, 90, 91, 92, 93, 94, 95, 96, 97, 98, 99, 100, 101, 102, 103, 104, 105, 106, 107, 108, 109, 110, 111, 112, 113, 114, 115, 116, 117, 118, 119, 120, 121, 122, 123, 124, 125, 126, 127, 128, 129, 130, 131, 132, 133, 134, 135, 136, 137, 138, 139, 140, 141, 142, 143, 144, 145, 146, 147, 148, 149, 150, 151, 152, 153, 154, 155, 156, 157, 158, 159, 160, 161, 162, 163, 164, 165, 166, 167, 168, 169, 170, 171, 172, 173, 174, 175, 176, 177, 178, 179, 180, 181, 182, 183, 184, 185, 186, 187, 188, 189, 190, 191, 192, 193, 194, 195, 196, 197, 198, 199, 200, 201, 202, 203, 204, 205, 206, 207, 208, 209, 210, 211, 212, 213, 214, 215, 216, 217, 218, 219, 220, 221, 222, 223, 224, 225, 226, 227, 228, 229, 230, 231, 232, 233, 234, 235, 236, 237, 238, 239, 240, 241, 242, 243, 244, 245, 246, 247, 248, 249, 250, 251, 252, 253, 254, 255, 256, 257, 258, 259, 260, 261, 262, 263, 264, 265, 266, 267, 268, 269, 270, 271, 272, 273, 274, 275, 276, 277, 278, 279, 280, 281, 282, 283, 284, 285, 286, 287, 288, 289, 290, 291, 292, 293, 294, 295, 296, 297, 298, 299, 300, 301, 302], [0.0, 0.0, 0.0, 0.0, 0.0, 1.0, 0.0, 0.0, 0.0, 0.0, 0.0, 0.0, 0.0, 0.0, 0.0, 0.0, 0.0, 1.0, 0.0, 0.0, 0.0, 0.0, 0.0, 0.0, 0.0, 0.0, 1.0, 0.0, 0.0, 0.0, 1.0, 0.0, 0.0, 0.0, 0.0, 0.0, 0.0, 1.0, 0.0, 0.0, 0.0, 0.0, 0.0, 0.0, 0.0, 0.0, 0.0, 0.0, 0.0, 0.0, 0.0, 0.0, 0.0, 0.0, 0.0, 0.0, 0.0, 0.0, 0.0, 0.0, 0.0, 0.0, 0.0, 0.0, 0.0, 0.0, 0.0, 0.0, 0.0, 0.0, 0.0, 0.0, 0.0, 0.0, 0.0, 0.0, 0.0, 0.0, 0.0, 1.0, 1.0, 1.0, 1.0, 1.0, 1.0, 0.0, 0.0, 0.0, 0.0, 0.0, 0.0, 0.0, 0.0, 0.0, 0.0, 0.0, 0.0, 0.0, 0.0, 0.0, 1.0, 1.0, 1.0, 1.0, 1.0, 1.0, 0.0, 0.0, 0.0, 0.0, 0.0, 0.0, 0.0, 0.0, 0.0, 0.0, 0.0, 0.0, 0.0, 0.0, 0.0, 0.0, 0.0, 0.0, 0.0, 0.0, 0.0, 0.0, 0.0, 0.0, 0.0, 0.0, 0.0, 0.0, 0.0, 0.0, 0.0, 0.0, 0.0, 0.0, 0.0, 0.0, 0.0, 0.0, 0.0, 0.0, 0.0, 0.0, 0.0, 0.0, 0.0, 0.0, 0.0, 0.0, 0.0, 0.0, 0.0, 0.0, 0.0, 0.0, 0.0, 0.0, 0.0, 0.0, 0.0, 0.0, 0.0, 0.0, 0.0, 0.0, 0.0, 0.0, 0.0, 0.0, 0.0, 0.0, 0.0, 0.0, 0.0, 0.0, 0.0, 0.0, 0.0, 1.0, 1.0, 1.0, 1.0, 1.0, 1.0, 1.0, 1.0, 1.0, 1.0, 1.0, 1.0, 1.0, 1.0, 1.0, 1.0, 1.0, 1.0, 1.0, 1.0, 1.0, 1.0, 1.0, 1.0, 1.0, 1.0, 1.0, 1.0, 1.0, 1.0, 1.0, 1.0, 1.0, 1.0, 1.0, 1.0, 1.0, 1.0, 1.0, 1.0, 1.0, 1.0, 1.0, 1.0, 1.0, 1.0, 1.0, 1.0, 1.0, 1.0, 1.0, 1.0, 1.0, 1.0, 1.0, 1.0, 1.0, 1.0, 1.0, 1.0, 1.0, 1.0, 1.0, 1.0, 1.0, 1.0, 1.0, 1.0, 1.0, 1.0, 1.0, 1.0, 1.0, 1.0, 1.0, 1.0, 1.0, 1.0, 1.0, 1.0, 1.0, 1.0, 1.0, 1.0, 1.0, 1.0, 1.0, 1.0, 0.0, 0.0, 0.0, 0.0, 1.0, 0.0, 0.0, 0.0, 0.0, 0.0, 0.0, 0.0, 1.0, 1.0, 1.0, 1.0, 1.0, 1.0, 1.0, 1.0, 1.0, 1.0, 1.0, 1.0, 1.0, 1.0, 1.0, 1.0, 1.0, 1.0, 1.0, 1.0]): _vg.add([_i], _w, 'REPLACE')
_m = ob_cube.modifiers.new('Mirror', 'MIRROR')
_m.use_clip = True
_m = ob_cube.modifiers.new('Armature', 'ARMATURE')
_m.object = ob_armature
ob_armature.location = (0.0, 0.0, 0.2613)
ob_armature.show_in_front = True
ob_armature.lineart.crease_threshold = 0.0

# ---- collection membership
col_collection.objects.link(ob_cube)
col_collection.objects.link(ob_armature)

# ---- scene / render settings (as saved in the file)
scene.frame_start = 111; scene.frame_end = 146; scene.frame_set(111)
scene.render.engine = 'BLENDER_EEVEE_NEXT'
scene.cycles.use_denoising = False
scene.cycles.samples = 128
scene.cycles.sampling_pattern = 'TABULATED_SOBOL'
scene.cycles.use_adaptive_sampling = False
scene.cycles.use_light_tree = False
scene.view_settings.view_transform = 'Filmic'
bpy.context.view_layer.update()

# ---- added for rendering (the .blend has no active camera and no usable light): camera, sun
cam_auto = bpy.data.cameras.new('AutoCamera')
cam_auto.lens = 50.0
cam_auto.sensor_width = 36.0
cam_auto.clip_end = 1000.0
ob_auto_camera = bpy.data.objects.new('AutoCamera', cam_auto)
scene.collection.objects.link(ob_auto_camera)
ob_auto_camera.location = (14.2211, -17.0058, 15.5691)
ob_auto_camera.rotation_euler = (1.09748, -7.21219e-08, 0.694738)
scene.camera = ob_auto_camera
light_auto_sun = bpy.data.lights.new('AutoSun', 'SUN')
light_auto_sun.energy = 3.0
light_auto_sun.angle = 0.0523599
ob_auto_sun = bpy.data.objects.new('AutoSun', light_auto_sun)
scene.collection.objects.link(ob_auto_sun)
ob_auto_sun.rotation_euler = (0.872665, 0.174533, 0.523599)
bpy.context.view_layer.update()
